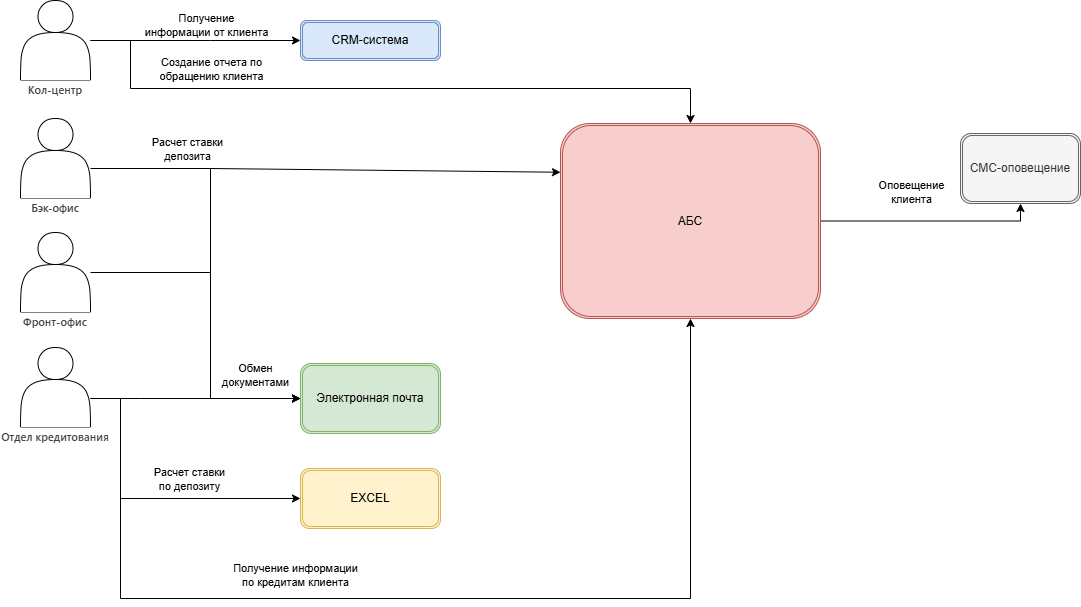

The diagram above was exported from draw.io. Its source (the exported page's mxGraphModel, read from the mxfile embedded in the PNG):
<mxGraphModel dx="2595" dy="961" grid="1" gridSize="10" guides="1" tooltips="1" connect="1" arrows="1" fold="1" page="1" pageScale="1" pageWidth="1169" pageHeight="827" background="none" math="0" shadow="0">
  <root>
    <mxCell id="0" />
    <mxCell id="1" parent="0" />
    <mxCell id="3nt762q1qBb3GIdAnPJn-919" style="edgeStyle=orthogonalEdgeStyle;rounded=0;orthogonalLoop=1;jettySize=auto;html=1;" parent="1" source="3nt762q1qBb3GIdAnPJn-883" target="3nt762q1qBb3GIdAnPJn-894" edge="1">
      <mxGeometry relative="1" as="geometry">
        <Array as="points">
          <mxPoint x="-80" y="353" />
        </Array>
      </mxGeometry>
    </mxCell>
    <mxCell id="3nt762q1qBb3GIdAnPJn-883" value="АБС" style="shape=ext;double=1;rounded=1;whiteSpace=wrap;html=1;fillColor=#f8cecc;strokeColor=#b85450;" parent="1" vertex="1">
      <mxGeometry x="-540" y="255" width="260" height="195" as="geometry" />
    </mxCell>
    <mxCell id="3nt762q1qBb3GIdAnPJn-884" value="EXCEL" style="shape=ext;double=1;rounded=1;whiteSpace=wrap;html=1;fillColor=#fff2cc;strokeColor=#d6b656;" parent="1" vertex="1">
      <mxGeometry x="-800" y="600" width="140" height="60" as="geometry" />
    </mxCell>
    <mxCell id="3nt762q1qBb3GIdAnPJn-887" value="CRM-система" style="shape=ext;double=1;rounded=1;whiteSpace=wrap;html=1;fillColor=#dae8fc;strokeColor=#6c8ebf;" parent="1" vertex="1">
      <mxGeometry x="-800" y="152" width="140" height="40" as="geometry" />
    </mxCell>
    <mxCell id="3nt762q1qBb3GIdAnPJn-893" value="Электронная почта" style="shape=ext;double=1;rounded=1;whiteSpace=wrap;html=1;fillColor=#d5e8d4;strokeColor=#82b366;" parent="1" vertex="1">
      <mxGeometry x="-800" y="495" width="140" height="70" as="geometry" />
    </mxCell>
    <mxCell id="3nt762q1qBb3GIdAnPJn-894" value="СМС-оповещение" style="shape=ext;double=1;rounded=1;whiteSpace=wrap;html=1;fillColor=#f5f5f5;strokeColor=#666666;fontColor=#333333;" parent="1" vertex="1">
      <mxGeometry x="-140" y="265" width="120" height="70" as="geometry" />
    </mxCell>
    <mxCell id="3nt762q1qBb3GIdAnPJn-915" style="edgeStyle=orthogonalEdgeStyle;rounded=0;orthogonalLoop=1;jettySize=auto;html=1;entryX=0;entryY=0.5;entryDx=0;entryDy=0;" parent="1" source="3nt762q1qBb3GIdAnPJn-897" target="3nt762q1qBb3GIdAnPJn-887" edge="1">
      <mxGeometry relative="1" as="geometry">
        <Array as="points">
          <mxPoint x="-890" y="172" />
          <mxPoint x="-890" y="172" />
        </Array>
      </mxGeometry>
    </mxCell>
    <mxCell id="3nt762q1qBb3GIdAnPJn-897" value="" style="shape=actor;whiteSpace=wrap;html=1;" parent="1" vertex="1">
      <mxGeometry x="-1080" y="132" width="70" height="80" as="geometry" />
    </mxCell>
    <mxCell id="3nt762q1qBb3GIdAnPJn-899" value="&lt;span style=&quot;color: rgb(64, 64, 64); font-family: quote-cjk-patch, Inter, system-ui, -apple-system, BlinkMacSystemFont, &amp;quot;Segoe UI&amp;quot;, Roboto, &amp;quot;Noto Sans&amp;quot;, Ubuntu, Cantarell, &amp;quot;Helvetica Neue&amp;quot;, Oxygen, &amp;quot;Open Sans&amp;quot;, sans-serif; font-weight: 600; text-align: start; background-color: rgb(255, 255, 255);&quot;&gt;Кол-центр&lt;/span&gt;" style="rounded=0;whiteSpace=wrap;html=1;strokeColor=none;fontSize=11;" parent="1" vertex="1">
      <mxGeometry x="-1080" y="212" width="70" height="20" as="geometry" />
    </mxCell>
    <mxCell id="3nt762q1qBb3GIdAnPJn-922" style="edgeStyle=orthogonalEdgeStyle;rounded=0;orthogonalLoop=1;jettySize=auto;html=1;entryX=0;entryY=0.5;entryDx=0;entryDy=0;" parent="1" source="3nt762q1qBb3GIdAnPJn-900" target="3nt762q1qBb3GIdAnPJn-893" edge="1">
      <mxGeometry relative="1" as="geometry">
        <Array as="points">
          <mxPoint x="-890" y="404" />
          <mxPoint x="-890" y="530" />
        </Array>
      </mxGeometry>
    </mxCell>
    <mxCell id="3nt762q1qBb3GIdAnPJn-900" value="" style="shape=actor;whiteSpace=wrap;html=1;" parent="1" vertex="1">
      <mxGeometry x="-1080" y="364" width="70" height="80" as="geometry" />
    </mxCell>
    <mxCell id="3nt762q1qBb3GIdAnPJn-901" value="&lt;span style=&quot;color: rgb(64, 64, 64); font-family: quote-cjk-patch, Inter, system-ui, -apple-system, BlinkMacSystemFont, &amp;quot;Segoe UI&amp;quot;, Roboto, &amp;quot;Noto Sans&amp;quot;, Ubuntu, Cantarell, &amp;quot;Helvetica Neue&amp;quot;, Oxygen, &amp;quot;Open Sans&amp;quot;, sans-serif; font-weight: 600; text-align: start; background-color: rgb(255, 255, 255);&quot;&gt;Фронт-офис&lt;/span&gt;" style="rounded=0;whiteSpace=wrap;html=1;strokeColor=none;fontSize=11;" parent="1" vertex="1">
      <mxGeometry x="-1080" y="444" width="70" height="20" as="geometry" />
    </mxCell>
    <mxCell id="3nt762q1qBb3GIdAnPJn-927" style="edgeStyle=orthogonalEdgeStyle;rounded=0;orthogonalLoop=1;jettySize=auto;html=1;entryX=0;entryY=0.5;entryDx=0;entryDy=0;" parent="1" source="3nt762q1qBb3GIdAnPJn-903" target="3nt762q1qBb3GIdAnPJn-893" edge="1">
      <mxGeometry relative="1" as="geometry">
        <Array as="points">
          <mxPoint x="-890" y="300" />
          <mxPoint x="-890" y="530" />
        </Array>
      </mxGeometry>
    </mxCell>
    <mxCell id="3nt762q1qBb3GIdAnPJn-903" value="" style="shape=actor;whiteSpace=wrap;html=1;" parent="1" vertex="1">
      <mxGeometry x="-1080" y="250" width="70" height="80" as="geometry" />
    </mxCell>
    <mxCell id="3nt762q1qBb3GIdAnPJn-904" value="&lt;span style=&quot;color: rgb(64, 64, 64); font-family: quote-cjk-patch, Inter, system-ui, -apple-system, BlinkMacSystemFont, &amp;quot;Segoe UI&amp;quot;, Roboto, &amp;quot;Noto Sans&amp;quot;, Ubuntu, Cantarell, &amp;quot;Helvetica Neue&amp;quot;, Oxygen, &amp;quot;Open Sans&amp;quot;, sans-serif; font-weight: 600; text-align: start; background-color: rgb(255, 255, 255);&quot;&gt;Бэк-офис&lt;/span&gt;" style="rounded=0;whiteSpace=wrap;html=1;strokeColor=none;fontSize=11;" parent="1" vertex="1">
      <mxGeometry x="-1080" y="330" width="70" height="20" as="geometry" />
    </mxCell>
    <mxCell id="3nt762q1qBb3GIdAnPJn-907" style="edgeStyle=orthogonalEdgeStyle;rounded=0;orthogonalLoop=1;jettySize=auto;html=1;entryX=0;entryY=0.5;entryDx=0;entryDy=0;" parent="1" source="3nt762q1qBb3GIdAnPJn-905" target="3nt762q1qBb3GIdAnPJn-884" edge="1">
      <mxGeometry relative="1" as="geometry">
        <mxPoint x="-850" y="630" as="targetPoint" />
        <Array as="points">
          <mxPoint x="-980" y="530" />
          <mxPoint x="-980" y="630" />
        </Array>
      </mxGeometry>
    </mxCell>
    <mxCell id="3nt762q1qBb3GIdAnPJn-908" value="Расчет ставки&lt;br&gt;по депозиту" style="edgeLabel;html=1;align=center;verticalAlign=middle;resizable=0;points=[];" parent="3nt762q1qBb3GIdAnPJn-907" vertex="1" connectable="0">
      <mxGeometry y="2" relative="1" as="geometry">
        <mxPoint x="43" y="-18" as="offset" />
      </mxGeometry>
    </mxCell>
    <mxCell id="3nt762q1qBb3GIdAnPJn-921" style="edgeStyle=orthogonalEdgeStyle;rounded=0;orthogonalLoop=1;jettySize=auto;html=1;entryX=0;entryY=0.5;entryDx=0;entryDy=0;" parent="1" source="3nt762q1qBb3GIdAnPJn-905" target="3nt762q1qBb3GIdAnPJn-893" edge="1">
      <mxGeometry relative="1" as="geometry">
        <Array as="points">
          <mxPoint x="-960" y="530" />
          <mxPoint x="-960" y="530" />
        </Array>
      </mxGeometry>
    </mxCell>
    <mxCell id="3nt762q1qBb3GIdAnPJn-923" style="edgeStyle=orthogonalEdgeStyle;rounded=0;orthogonalLoop=1;jettySize=auto;html=1;entryX=0.5;entryY=1;entryDx=0;entryDy=0;" parent="1" source="3nt762q1qBb3GIdAnPJn-905" target="3nt762q1qBb3GIdAnPJn-883" edge="1">
      <mxGeometry relative="1" as="geometry">
        <Array as="points">
          <mxPoint x="-980" y="530" />
          <mxPoint x="-980" y="730" />
          <mxPoint x="-410" y="730" />
        </Array>
      </mxGeometry>
    </mxCell>
    <mxCell id="3nt762q1qBb3GIdAnPJn-905" value="" style="shape=actor;whiteSpace=wrap;html=1;" parent="1" vertex="1">
      <mxGeometry x="-1080" y="479" width="70" height="80" as="geometry" />
    </mxCell>
    <mxCell id="3nt762q1qBb3GIdAnPJn-906" value="&lt;span style=&quot;color: rgb(64, 64, 64); font-family: quote-cjk-patch, Inter, system-ui, -apple-system, BlinkMacSystemFont, &amp;quot;Segoe UI&amp;quot;, Roboto, &amp;quot;Noto Sans&amp;quot;, Ubuntu, Cantarell, &amp;quot;Helvetica Neue&amp;quot;, Oxygen, &amp;quot;Open Sans&amp;quot;, sans-serif; font-weight: 600; text-align: start; background-color: rgb(255, 255, 255);&quot;&gt;Отдел кредитования&lt;/span&gt;" style="rounded=0;whiteSpace=wrap;html=1;strokeColor=none;fontSize=11;" parent="1" vertex="1">
      <mxGeometry x="-1100" y="559" width="110" height="20" as="geometry" />
    </mxCell>
    <mxCell id="3nt762q1qBb3GIdAnPJn-912" value="Обмен&lt;br&gt;документами" style="edgeLabel;html=1;align=center;verticalAlign=middle;resizable=0;points=[];" parent="1" vertex="1" connectable="0">
      <mxGeometry x="-840" y="520" as="geometry">
        <mxPoint x="-6" y="-14" as="offset" />
      </mxGeometry>
    </mxCell>
    <mxCell id="3nt762q1qBb3GIdAnPJn-913" style="edgeStyle=orthogonalEdgeStyle;rounded=0;orthogonalLoop=1;jettySize=auto;html=1;entryX=0.5;entryY=0;entryDx=0;entryDy=0;" parent="1" source="3nt762q1qBb3GIdAnPJn-897" target="3nt762q1qBb3GIdAnPJn-883" edge="1">
      <mxGeometry relative="1" as="geometry">
        <Array as="points">
          <mxPoint x="-970" y="172" />
          <mxPoint x="-970" y="220" />
          <mxPoint x="-410" y="220" />
        </Array>
      </mxGeometry>
    </mxCell>
    <mxCell id="3nt762q1qBb3GIdAnPJn-914" value="Создание отчета по&lt;br&gt;обращению клиента" style="edgeLabel;html=1;align=center;verticalAlign=middle;resizable=0;points=[];" parent="1" vertex="1" connectable="0">
      <mxGeometry x="-890" y="200" as="geometry" />
    </mxCell>
    <mxCell id="3nt762q1qBb3GIdAnPJn-916" value="Получение&lt;br&gt;информации от клиента" style="edgeLabel;html=1;align=center;verticalAlign=middle;resizable=0;points=[];" parent="1" vertex="1" connectable="0">
      <mxGeometry x="-890" y="160" as="geometry">
        <mxPoint x="-5" y="-4" as="offset" />
      </mxGeometry>
    </mxCell>
    <mxCell id="3nt762q1qBb3GIdAnPJn-918" value="Расчет ставки&lt;br&gt;депозита" style="edgeLabel;html=1;align=center;verticalAlign=middle;resizable=0;points=[];" parent="1" vertex="1" connectable="0">
      <mxGeometry x="-912" y="281" as="geometry">
        <mxPoint x="-2" y="-1" as="offset" />
      </mxGeometry>
    </mxCell>
    <mxCell id="3nt762q1qBb3GIdAnPJn-920" value="Оповещение&lt;br&gt;клиента" style="edgeLabel;html=1;align=center;verticalAlign=middle;resizable=0;points=[];" parent="1" vertex="1" connectable="0">
      <mxGeometry x="-190" y="335" as="geometry">
        <mxPoint y="-12" as="offset" />
      </mxGeometry>
    </mxCell>
    <mxCell id="3nt762q1qBb3GIdAnPJn-924" value="Получение информации&lt;br&gt;по кредитам клиента" style="edgeLabel;html=1;align=center;verticalAlign=middle;resizable=0;points=[];" parent="1" vertex="1" connectable="0">
      <mxGeometry x="-800" y="720" as="geometry">
        <mxPoint x="-6" y="-14" as="offset" />
      </mxGeometry>
    </mxCell>
    <mxCell id="3nt762q1qBb3GIdAnPJn-925" style="edgeStyle=orthogonalEdgeStyle;rounded=0;orthogonalLoop=1;jettySize=auto;html=1;exitX=0.5;exitY=1;exitDx=0;exitDy=0;" parent="1" source="3nt762q1qBb3GIdAnPJn-887" target="3nt762q1qBb3GIdAnPJn-887" edge="1">
      <mxGeometry relative="1" as="geometry" />
    </mxCell>
    <mxCell id="j8dHNMbLnXwX8q8m1GEt-1" value="" style="endArrow=classic;html=1;rounded=0;entryX=0;entryY=0.25;entryDx=0;entryDy=0;" edge="1" parent="1" target="3nt762q1qBb3GIdAnPJn-883">
      <mxGeometry width="50" height="50" relative="1" as="geometry">
        <mxPoint x="-890" y="300" as="sourcePoint" />
        <mxPoint x="-420" y="470" as="targetPoint" />
      </mxGeometry>
    </mxCell>
  </root>
</mxGraphModel>